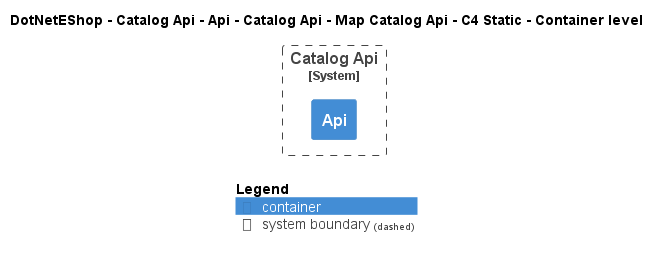

The diagram above was rendered by PlantUML. Its source (embedded in the PNG):
@startuml
!include ..\..\..\..\..\..\..\..\..\.c4s\C4_Container.puml

AddElementTag("c4interflow:lifecycle:new", $bgColor=green, $fontColor=#ffffff, $borderColor=green, $shadowing="False")
AddElementTag("c4interflow:lifecycle:changed", $bgColor=orange, $fontColor=#ffffff, $borderColor=orange, $shadowing="False")
AddElementTag("c4interflow:lifecycle:removed", $bgColor=red, $fontColor=#ffffff, $borderColor=red, $shadowing="False")

AddRelTag("c4interflow:lifecycle:new", $textColor=green, $lineColor=green)
AddRelTag("c4interflow:lifecycle:changed", $textColor=orange, $lineColor=orange)
AddRelTag("c4interflow:lifecycle:removed", $textColor=red, $lineColor=red)

SHOW_PERSON_PORTRAIT()
LAYOUT_TOP_DOWN()

skinparam linetype polyline

title DotNetEShop - Catalog Api - Api - Catalog Api - Map Catalog Api - C4 Static - Container level


System_Boundary(DotNetEShop.SoftwareSystems.CatalogApi, "Catalog Api") {
    Container(DotNetEShop.SoftwareSystems.CatalogApi.Containers.Api, "Api", "", "")
}



SHOW_LEGEND()
@enduml